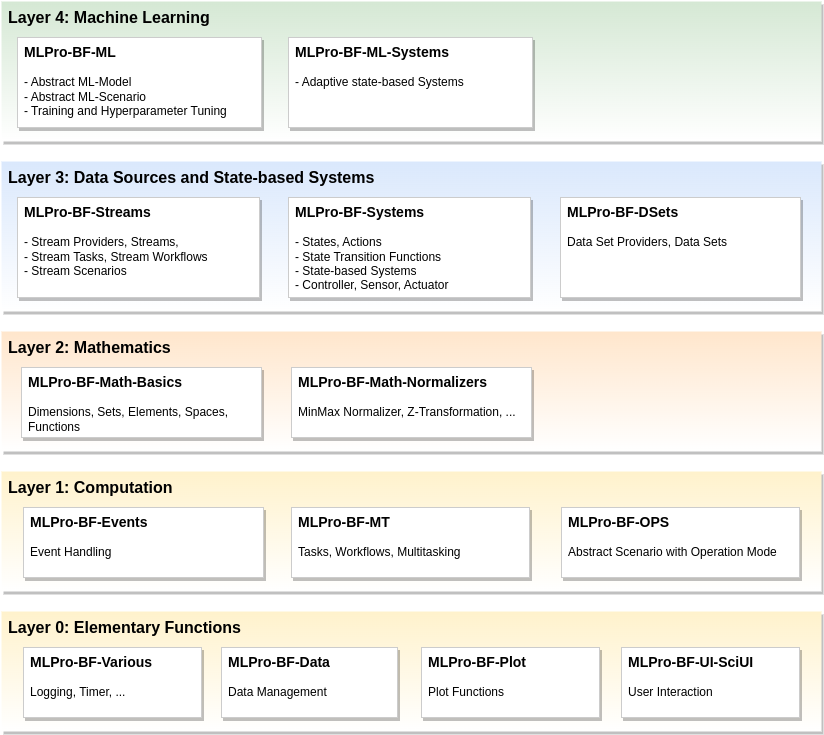

The diagram above was exported from draw.io. Its source (the exported page's mxGraphModel, read from the mxfile embedded in the PNG):
<mxGraphModel dx="2894" dy="1236" grid="1" gridSize="10" guides="1" tooltips="1" connect="1" arrows="1" fold="1" page="1" pageScale="1" pageWidth="4681" pageHeight="3300" math="0" shadow="0">
  <root>
    <mxCell id="0" />
    <mxCell id="1" parent="0" />
    <mxCell id="JanPlrSS_G9j6Y3K1HOv-21" value="Layer 0: Elementary Functions" style="rounded=0;whiteSpace=wrap;html=1;shadow=1;glass=0;fontSize=16;align=left;labelPosition=center;verticalLabelPosition=middle;verticalAlign=top;spacingLeft=5;fontStyle=1;strokeColor=none;fillColor=#fff2cc;strokeWidth=1;fontFamily=Helvetica;gradientColor=#FFFFFF;" parent="1" vertex="1">
      <mxGeometry x="40" y="650" width="820" height="120" as="geometry" />
    </mxCell>
    <mxCell id="JanPlrSS_G9j6Y3K1HOv-16" value="Layer 3: Data Sources and State-based Systems" style="rounded=0;whiteSpace=wrap;html=1;shadow=1;glass=0;fontSize=16;align=left;labelPosition=center;verticalLabelPosition=middle;verticalAlign=top;spacingLeft=5;spacingRight=5;fontStyle=1;fillColor=#dae8fc;strokeColor=none;strokeWidth=2;gradientColor=#FFFFFF;" parent="1" vertex="1">
      <mxGeometry x="40" y="200" width="820" height="150" as="geometry" />
    </mxCell>
    <mxCell id="JanPlrSS_G9j6Y3K1HOv-14" value="Layer 2: Mathematics" style="rounded=0;whiteSpace=wrap;html=1;shadow=1;glass=0;fontSize=16;align=left;labelPosition=center;verticalLabelPosition=middle;verticalAlign=top;spacingLeft=5;fontStyle=1;fillColor=#ffe6cc;strokeColor=none;strokeWidth=1;gradientColor=#FFFFFF;" parent="1" vertex="1">
      <mxGeometry x="40" y="370" width="820" height="120" as="geometry" />
    </mxCell>
    <mxCell id="JanPlrSS_G9j6Y3K1HOv-13" value="Layer 1: Computation" style="rounded=0;whiteSpace=wrap;html=1;shadow=1;glass=0;fontSize=16;align=left;labelPosition=center;verticalLabelPosition=middle;verticalAlign=top;spacingLeft=5;fontStyle=1;fillColor=#fff2cc;strokeColor=none;strokeWidth=1;gradientColor=#FFFFFF;" parent="1" vertex="1">
      <mxGeometry x="40" y="510" width="820" height="120" as="geometry" />
    </mxCell>
    <mxCell id="JanPlrSS_G9j6Y3K1HOv-1" value="&lt;font style=&quot;font-size: 14px;&quot;&gt;MLPro-BF-Various&lt;/font&gt;&lt;br&gt;&lt;span style=&quot;font-weight: normal;&quot;&gt;&lt;br&gt;Logging, Timer, ...&lt;/span&gt;" style="rounded=0;whiteSpace=wrap;html=1;glass=0;shadow=1;align=left;verticalAlign=top;fontStyle=1;spacingLeft=5;strokeColor=#CCCCCC;" parent="1" vertex="1">
      <mxGeometry x="62" y="686" width="178" height="70" as="geometry" />
    </mxCell>
    <mxCell id="JanPlrSS_G9j6Y3K1HOv-3" value="&lt;font style=&quot;font-size: 14px;&quot;&gt;MLPro-BF-Math-Basics&lt;br&gt;&lt;/font&gt;&lt;span style=&quot;font-weight: normal;&quot;&gt;&lt;br&gt;Dimensions, Sets, Elements, Spaces, Functions&lt;/span&gt;" style="rounded=0;whiteSpace=wrap;html=1;glass=0;shadow=1;align=left;verticalAlign=top;fontStyle=1;spacingLeft=5;strokeColor=#CCCCCC;" parent="1" vertex="1">
      <mxGeometry x="60" y="406" width="240" height="70" as="geometry" />
    </mxCell>
    <mxCell id="JanPlrSS_G9j6Y3K1HOv-4" value="&lt;font style=&quot;font-size: 14px;&quot;&gt;MLPro-BF-Events&lt;/font&gt;&lt;br&gt;&lt;br&gt;&lt;span style=&quot;font-weight: normal;&quot;&gt;Event Handling&lt;/span&gt;" style="rounded=0;whiteSpace=wrap;html=1;glass=0;shadow=1;align=left;verticalAlign=top;fontStyle=1;spacingLeft=5;strokeColor=#CCCCCC;" parent="1" vertex="1">
      <mxGeometry x="62" y="546" width="240" height="70" as="geometry" />
    </mxCell>
    <mxCell id="JanPlrSS_G9j6Y3K1HOv-5" value="&lt;font style=&quot;font-size: 14px;&quot;&gt;MLPro-BF-MT &lt;/font&gt;&lt;br&gt;&lt;br&gt;&lt;span style=&quot;font-weight: normal;&quot;&gt;Tasks, Workflows, Multitasking&amp;nbsp;&lt;/span&gt;" style="rounded=0;whiteSpace=wrap;html=1;glass=0;shadow=1;align=left;verticalAlign=top;fontStyle=1;spacingLeft=5;strokeColor=#CCCCCC;" parent="1" vertex="1">
      <mxGeometry x="330" y="546" width="238" height="70" as="geometry" />
    </mxCell>
    <mxCell id="JanPlrSS_G9j6Y3K1HOv-6" value="&lt;font style=&quot;font-size: 14px;&quot;&gt;MLPro-BF-Streams&lt;/font&gt;&lt;br&gt;&lt;br&gt;&lt;span style=&quot;font-weight: normal;&quot;&gt;- Stream Providers, Streams,&lt;br&gt;- Stream Tasks, Stream Workflows&lt;br&gt;- Stream Scenarios&lt;br&gt;&lt;/span&gt;" style="rounded=0;whiteSpace=wrap;html=1;glass=0;shadow=1;align=left;verticalAlign=top;fontStyle=1;spacingLeft=5;strokeColor=#CCCCCC;" parent="1" vertex="1">
      <mxGeometry x="56" y="236" width="242" height="100" as="geometry" />
    </mxCell>
    <mxCell id="JanPlrSS_G9j6Y3K1HOv-7" value="&lt;font style=&quot;font-size: 14px;&quot;&gt;MLPro-BF-Data&lt;/font&gt;&lt;br&gt;&lt;span style=&quot;font-weight: normal;&quot;&gt;&lt;br&gt;Data Management&lt;/span&gt;" style="rounded=0;whiteSpace=wrap;html=1;glass=0;shadow=1;align=left;verticalAlign=top;fontStyle=1;spacingLeft=5;strokeColor=#CCCCCC;" parent="1" vertex="1">
      <mxGeometry x="260" y="686" width="176" height="70" as="geometry" />
    </mxCell>
    <mxCell id="JanPlrSS_G9j6Y3K1HOv-9" value="&lt;font style=&quot;font-size: 14px;&quot;&gt;MLPro-BF-Plot&lt;/font&gt;&lt;br&gt;&lt;span style=&quot;font-weight: normal;&quot;&gt;&lt;br&gt;Plot Functions&lt;/span&gt;" style="rounded=0;whiteSpace=wrap;html=1;glass=0;shadow=1;align=left;verticalAlign=top;fontStyle=1;spacingLeft=5;strokeColor=#CCCCCC;" parent="1" vertex="1">
      <mxGeometry x="460" y="686" width="178" height="70" as="geometry" />
    </mxCell>
    <mxCell id="JanPlrSS_G9j6Y3K1HOv-17" value="&lt;font style=&quot;font-size: 14px;&quot;&gt;MLPro-BF-DSets&amp;nbsp;&lt;/font&gt;&lt;br&gt;&lt;br&gt;&lt;span style=&quot;font-weight: normal;&quot;&gt;Data Set Providers, Data Sets&lt;/span&gt;" style="rounded=0;whiteSpace=wrap;html=1;glass=0;shadow=1;align=left;verticalAlign=top;fontStyle=1;spacingLeft=5;strokeColor=#CCCCCC;" parent="1" vertex="1">
      <mxGeometry x="599" y="236" width="240" height="100" as="geometry" />
    </mxCell>
    <mxCell id="6ukmmrOL0svYUb4AZbMv-1" value="&lt;span style=&quot;font-size: 14px;&quot;&gt;MLPro-BF-OPS&lt;br&gt;&lt;/span&gt;&lt;br&gt;&lt;span style=&quot;font-weight: 400;&quot;&gt;Abstract Scenario with Operation Mode&lt;/span&gt;" style="rounded=0;whiteSpace=wrap;html=1;glass=0;shadow=1;align=left;verticalAlign=top;fontStyle=1;spacingLeft=5;strokeColor=#CCCCCC;" parent="1" vertex="1">
      <mxGeometry x="600" y="546" width="238" height="70" as="geometry" />
    </mxCell>
    <mxCell id="poz4g7Cixv0vnX6POtua-1" value="&lt;font style=&quot;font-size: 14px;&quot;&gt;MLPro-BF-Systems&lt;br&gt;&lt;/font&gt;&lt;span style=&quot;font-weight: normal;&quot;&gt;&lt;br&gt;- States, Actions&lt;br&gt;- State Transition Functions&lt;br&gt;- State-based Systems&lt;br&gt;- Controller, Sensor, Actuator&lt;br&gt;&lt;/span&gt;" style="rounded=0;whiteSpace=wrap;html=1;glass=0;shadow=1;align=left;verticalAlign=top;fontStyle=1;spacingLeft=5;strokeColor=#CCCCCC;" parent="1" vertex="1">
      <mxGeometry x="327" y="236" width="242" height="100" as="geometry" />
    </mxCell>
    <mxCell id="poz4g7Cixv0vnX6POtua-5" value="Layer 4: Machine Learning" style="rounded=0;whiteSpace=wrap;html=1;shadow=1;glass=0;fontSize=16;align=left;labelPosition=center;verticalLabelPosition=middle;verticalAlign=top;spacingLeft=5;spacingRight=5;fontStyle=1;fillColor=#d5e8d4;strokeColor=none;strokeWidth=2;gradientColor=#FFFFFF;" parent="1" vertex="1">
      <mxGeometry x="40" y="40" width="820" height="140" as="geometry" />
    </mxCell>
    <mxCell id="JanPlrSS_G9j6Y3K1HOv-8" value="&lt;font style=&quot;font-size: 14px;&quot;&gt;MLPro-BF-ML&lt;/font&gt;&lt;span style=&quot;background-color: initial; font-weight: normal;&quot;&gt;&lt;br&gt;&lt;/span&gt;&lt;span style=&quot;background-color: initial; font-weight: normal;&quot;&gt;&lt;br&gt;&lt;/span&gt;&lt;span style=&quot;background-color: initial; font-weight: normal;&quot;&gt;- Abstract ML-Model&lt;/span&gt;&lt;span style=&quot;background-color: initial; font-weight: normal;&quot;&gt;&lt;br&gt;&lt;/span&gt;&lt;span style=&quot;background-color: initial; font-weight: normal;&quot;&gt;- Abstract ML-Scenario&lt;/span&gt;&lt;span style=&quot;background-color: initial; font-weight: normal;&quot;&gt;&lt;br&gt;&lt;/span&gt;&lt;span style=&quot;background-color: initial; font-weight: normal;&quot;&gt;- Training and Hyperparameter Tuning&lt;/span&gt;&lt;span style=&quot;background-color: initial; font-weight: normal;&quot;&gt;&lt;br&gt;&lt;/span&gt;&lt;blockquote style=&quot;margin: 0 0 0 40px; border: none; padding: 0px;&quot;&gt;&lt;/blockquote&gt;&lt;blockquote style=&quot;margin: 0 0 0 40px; border: none; padding: 0px;&quot;&gt;&lt;/blockquote&gt;" style="rounded=0;whiteSpace=wrap;html=1;glass=0;shadow=1;align=left;verticalAlign=top;fontStyle=1;spacingLeft=5;strokeColor=#CCCCCC;" parent="1" vertex="1">
      <mxGeometry x="56" y="76" width="244" height="90" as="geometry" />
    </mxCell>
    <mxCell id="poz4g7Cixv0vnX6POtua-6" value="&lt;font style=&quot;font-size: 14px;&quot;&gt;MLPro-BF-Math-Normalizers&lt;br&gt;&lt;/font&gt;&lt;span style=&quot;font-weight: normal;&quot;&gt;&lt;br&gt;MinMax Normalizer, Z-Transformation, ...&lt;/span&gt;" style="rounded=0;whiteSpace=wrap;html=1;glass=0;shadow=1;align=left;verticalAlign=top;fontStyle=1;spacingLeft=5;strokeColor=#CCCCCC;" parent="1" vertex="1">
      <mxGeometry x="330" y="406" width="240" height="70" as="geometry" />
    </mxCell>
    <mxCell id="veiF9XdxRXXrKQOlLGOd-1" value="&lt;font style=&quot;font-size: 14px;&quot;&gt;MLPro-BF-ML-Systems&lt;/font&gt;&lt;span style=&quot;background-color: initial; font-weight: normal;&quot;&gt;&lt;br&gt;&lt;/span&gt;&lt;span style=&quot;background-color: initial; font-weight: normal;&quot;&gt;&lt;br&gt;- Adaptive state-based Systems&lt;/span&gt;&lt;span style=&quot;background-color: initial; font-weight: normal;&quot;&gt;&lt;br&gt;&lt;/span&gt;&lt;blockquote style=&quot;margin: 0 0 0 40px; border: none; padding: 0px;&quot;&gt;&lt;/blockquote&gt;&lt;blockquote style=&quot;margin: 0 0 0 40px; border: none; padding: 0px;&quot;&gt;&lt;/blockquote&gt;" style="rounded=0;whiteSpace=wrap;html=1;glass=0;shadow=1;align=left;verticalAlign=top;fontStyle=1;spacingLeft=5;strokeColor=#CCCCCC;" parent="1" vertex="1">
      <mxGeometry x="327" y="76" width="244" height="90" as="geometry" />
    </mxCell>
    <mxCell id="XBUn-nScN2FyKaP2T_6L-1" value="&lt;font style=&quot;font-size: 14px;&quot;&gt;MLPro-BF-UI-SciUI&lt;/font&gt;&lt;br&gt;&lt;span style=&quot;font-weight: normal;&quot;&gt;&lt;br&gt;User Interaction&lt;/span&gt;" style="rounded=0;whiteSpace=wrap;html=1;glass=0;shadow=1;align=left;verticalAlign=top;fontStyle=1;spacingLeft=5;strokeColor=#CCCCCC;" vertex="1" parent="1">
      <mxGeometry x="660" y="686" width="178" height="70" as="geometry" />
    </mxCell>
  </root>
</mxGraphModel>